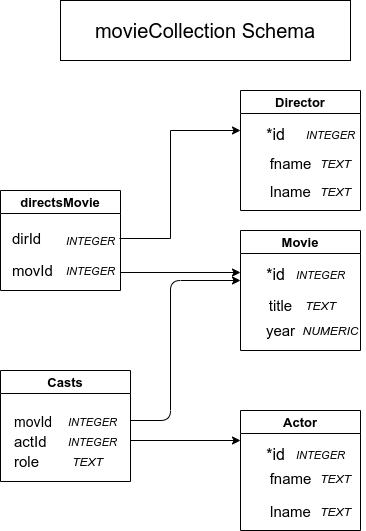

The diagram above was exported from draw.io. Its source (the exported page's mxGraphModel, read from the mxfile embedded in the PNG):
<mxGraphModel dx="1350" dy="775" grid="1" gridSize="10" guides="1" tooltips="1" connect="1" arrows="1" fold="1" page="1" pageScale="1" pageWidth="850" pageHeight="1100" math="0" shadow="0">
  <root>
    <mxCell id="0" />
    <mxCell id="1" parent="0" />
    <mxCell id="bMd4_GP4Ty8gUVgzpuDg-1" value="Actor" style="swimlane;startSize=23;fontSize=13;" vertex="1" parent="1">
      <mxGeometry x="430" y="420" width="120" height="120" as="geometry" />
    </mxCell>
    <mxCell id="bMd4_GP4Ty8gUVgzpuDg-2" value="&lt;font style=&quot;font-size: 16px&quot;&gt;*id&lt;/font&gt;" style="text;html=1;align=center;verticalAlign=middle;resizable=0;points=[];autosize=1;strokeColor=none;fillColor=none;" vertex="1" parent="bMd4_GP4Ty8gUVgzpuDg-1">
      <mxGeometry x="20" y="34" width="30" height="20" as="geometry" />
    </mxCell>
    <mxCell id="bMd4_GP4Ty8gUVgzpuDg-4" value="&lt;font style=&quot;font-size: 15px&quot;&gt;fname&lt;/font&gt;" style="text;html=1;align=center;verticalAlign=middle;resizable=0;points=[];autosize=1;strokeColor=none;fillColor=none;fontSize=13;" vertex="1" parent="bMd4_GP4Ty8gUVgzpuDg-1">
      <mxGeometry x="20" y="58" width="60" height="20" as="geometry" />
    </mxCell>
    <mxCell id="bMd4_GP4Ty8gUVgzpuDg-5" value="&lt;font style=&quot;font-size: 15px&quot;&gt;lname&lt;/font&gt;" style="text;html=1;align=center;verticalAlign=middle;resizable=0;points=[];autosize=1;strokeColor=none;fillColor=none;fontSize=13;" vertex="1" parent="bMd4_GP4Ty8gUVgzpuDg-1">
      <mxGeometry x="20" y="91" width="60" height="20" as="geometry" />
    </mxCell>
    <mxCell id="bMd4_GP4Ty8gUVgzpuDg-24" value="&lt;i&gt;&lt;font style=&quot;font-size: 11px&quot;&gt;INTEGER&lt;/font&gt;&lt;/i&gt;" style="text;html=1;align=center;verticalAlign=middle;resizable=0;points=[];autosize=1;strokeColor=none;fillColor=none;fontSize=13;" vertex="1" parent="bMd4_GP4Ty8gUVgzpuDg-1">
      <mxGeometry x="50" y="34" width="60" height="20" as="geometry" />
    </mxCell>
    <mxCell id="bMd4_GP4Ty8gUVgzpuDg-31" value="&lt;i&gt;&lt;font style=&quot;font-size: 12px&quot;&gt;TEXT&lt;/font&gt;&lt;/i&gt;" style="text;html=1;align=center;verticalAlign=middle;resizable=0;points=[];autosize=1;strokeColor=none;fillColor=none;fontSize=13;" vertex="1" parent="bMd4_GP4Ty8gUVgzpuDg-1">
      <mxGeometry x="70" y="58" width="50" height="20" as="geometry" />
    </mxCell>
    <mxCell id="bMd4_GP4Ty8gUVgzpuDg-32" value="&lt;i&gt;&lt;font style=&quot;font-size: 12px&quot;&gt;TEXT&lt;/font&gt;&lt;/i&gt;" style="text;html=1;align=center;verticalAlign=middle;resizable=0;points=[];autosize=1;strokeColor=none;fillColor=none;fontSize=13;" vertex="1" parent="bMd4_GP4Ty8gUVgzpuDg-1">
      <mxGeometry x="70" y="91" width="50" height="20" as="geometry" />
    </mxCell>
    <mxCell id="bMd4_GP4Ty8gUVgzpuDg-6" value="Director" style="swimlane;startSize=23;fontSize=13;" vertex="1" parent="1">
      <mxGeometry x="430" y="100" width="120" height="120" as="geometry" />
    </mxCell>
    <mxCell id="bMd4_GP4Ty8gUVgzpuDg-7" value="&lt;font style=&quot;font-size: 16px&quot;&gt;*id&lt;/font&gt;" style="text;html=1;align=center;verticalAlign=middle;resizable=0;points=[];autosize=1;strokeColor=none;fillColor=none;" vertex="1" parent="bMd4_GP4Ty8gUVgzpuDg-6">
      <mxGeometry x="20" y="34" width="30" height="20" as="geometry" />
    </mxCell>
    <mxCell id="bMd4_GP4Ty8gUVgzpuDg-8" value="&lt;font style=&quot;font-size: 15px&quot;&gt;fname&lt;/font&gt;" style="text;html=1;align=center;verticalAlign=middle;resizable=0;points=[];autosize=1;strokeColor=none;fillColor=none;fontSize=13;" vertex="1" parent="bMd4_GP4Ty8gUVgzpuDg-6">
      <mxGeometry x="20" y="63" width="60" height="20" as="geometry" />
    </mxCell>
    <mxCell id="bMd4_GP4Ty8gUVgzpuDg-9" value="&lt;font style=&quot;font-size: 15px&quot;&gt;lname&lt;/font&gt;" style="text;html=1;align=center;verticalAlign=middle;resizable=0;points=[];autosize=1;strokeColor=none;fillColor=none;fontSize=13;" vertex="1" parent="bMd4_GP4Ty8gUVgzpuDg-6">
      <mxGeometry x="20" y="91" width="60" height="20" as="geometry" />
    </mxCell>
    <mxCell id="bMd4_GP4Ty8gUVgzpuDg-27" value="&lt;i&gt;&lt;font style=&quot;font-size: 11px&quot;&gt;INTEGER&lt;/font&gt;&lt;/i&gt;" style="text;html=1;align=center;verticalAlign=middle;resizable=0;points=[];autosize=1;strokeColor=none;fillColor=none;fontSize=13;" vertex="1" parent="bMd4_GP4Ty8gUVgzpuDg-6">
      <mxGeometry x="60" y="34" width="60" height="20" as="geometry" />
    </mxCell>
    <mxCell id="bMd4_GP4Ty8gUVgzpuDg-33" value="&lt;i&gt;&lt;font style=&quot;font-size: 12px&quot;&gt;TEXT&lt;/font&gt;&lt;/i&gt;" style="text;html=1;align=center;verticalAlign=middle;resizable=0;points=[];autosize=1;strokeColor=none;fillColor=none;fontSize=13;" vertex="1" parent="bMd4_GP4Ty8gUVgzpuDg-6">
      <mxGeometry x="70" y="63" width="50" height="20" as="geometry" />
    </mxCell>
    <mxCell id="bMd4_GP4Ty8gUVgzpuDg-34" value="&lt;i&gt;&lt;font style=&quot;font-size: 12px&quot;&gt;TEXT&lt;/font&gt;&lt;/i&gt;" style="text;html=1;align=center;verticalAlign=middle;resizable=0;points=[];autosize=1;strokeColor=none;fillColor=none;fontSize=13;" vertex="1" parent="bMd4_GP4Ty8gUVgzpuDg-6">
      <mxGeometry x="70" y="91" width="50" height="20" as="geometry" />
    </mxCell>
    <mxCell id="bMd4_GP4Ty8gUVgzpuDg-11" value="Movie" style="swimlane;startSize=23;fontSize=13;" vertex="1" parent="1">
      <mxGeometry x="430" y="240" width="120" height="120" as="geometry" />
    </mxCell>
    <mxCell id="bMd4_GP4Ty8gUVgzpuDg-12" value="&lt;font style=&quot;font-size: 16px&quot;&gt;*id&lt;/font&gt;" style="text;html=1;align=center;verticalAlign=middle;resizable=0;points=[];autosize=1;strokeColor=none;fillColor=none;" vertex="1" parent="bMd4_GP4Ty8gUVgzpuDg-11">
      <mxGeometry x="20" y="34" width="30" height="20" as="geometry" />
    </mxCell>
    <mxCell id="bMd4_GP4Ty8gUVgzpuDg-13" value="&lt;font style=&quot;font-size: 15px&quot;&gt;title&lt;/font&gt;" style="text;html=1;align=center;verticalAlign=middle;resizable=0;points=[];autosize=1;strokeColor=none;fillColor=none;fontSize=13;" vertex="1" parent="bMd4_GP4Ty8gUVgzpuDg-11">
      <mxGeometry x="20" y="65" width="40" height="20" as="geometry" />
    </mxCell>
    <mxCell id="bMd4_GP4Ty8gUVgzpuDg-14" value="&lt;font style=&quot;font-size: 15px&quot;&gt;year&lt;/font&gt;" style="text;html=1;align=center;verticalAlign=middle;resizable=0;points=[];autosize=1;strokeColor=none;fillColor=none;fontSize=13;" vertex="1" parent="bMd4_GP4Ty8gUVgzpuDg-11">
      <mxGeometry x="20" y="90" width="40" height="20" as="geometry" />
    </mxCell>
    <mxCell id="bMd4_GP4Ty8gUVgzpuDg-28" value="&lt;i&gt;&lt;font style=&quot;font-size: 11px&quot;&gt;INTEGER&lt;/font&gt;&lt;/i&gt;" style="text;html=1;align=center;verticalAlign=middle;resizable=0;points=[];autosize=1;strokeColor=none;fillColor=none;fontSize=13;" vertex="1" parent="bMd4_GP4Ty8gUVgzpuDg-11">
      <mxGeometry x="50" y="34" width="60" height="20" as="geometry" />
    </mxCell>
    <mxCell id="bMd4_GP4Ty8gUVgzpuDg-35" value="&lt;i&gt;&lt;font style=&quot;font-size: 12px&quot;&gt;TEXT&lt;/font&gt;&lt;/i&gt;" style="text;html=1;align=center;verticalAlign=middle;resizable=0;points=[];autosize=1;strokeColor=none;fillColor=none;fontSize=13;" vertex="1" parent="bMd4_GP4Ty8gUVgzpuDg-11">
      <mxGeometry x="55" y="65" width="50" height="20" as="geometry" />
    </mxCell>
    <mxCell id="bMd4_GP4Ty8gUVgzpuDg-36" value="&lt;i&gt;&lt;font style=&quot;font-size: 12px&quot;&gt;NUMERIC&lt;/font&gt;&lt;/i&gt;" style="text;html=1;align=center;verticalAlign=middle;resizable=0;points=[];autosize=1;strokeColor=none;fillColor=none;fontSize=13;" vertex="1" parent="bMd4_GP4Ty8gUVgzpuDg-11">
      <mxGeometry x="55" y="90" width="70" height="20" as="geometry" />
    </mxCell>
    <mxCell id="bMd4_GP4Ty8gUVgzpuDg-15" value="Casts" style="swimlane;startSize=23;fontSize=13;" vertex="1" parent="1">
      <mxGeometry x="190" y="380" width="130" height="111" as="geometry" />
    </mxCell>
    <mxCell id="bMd4_GP4Ty8gUVgzpuDg-16" value="&lt;font style=&quot;font-size: 14px&quot;&gt;movId&lt;/font&gt;" style="text;html=1;align=left;verticalAlign=middle;resizable=0;points=[];autosize=1;strokeColor=none;fillColor=none;" vertex="1" parent="bMd4_GP4Ty8gUVgzpuDg-15">
      <mxGeometry x="12" y="41" width="50" height="20" as="geometry" />
    </mxCell>
    <mxCell id="bMd4_GP4Ty8gUVgzpuDg-17" value="&lt;font style=&quot;font-size: 15px&quot;&gt;actId&lt;/font&gt;" style="text;html=1;align=left;verticalAlign=middle;resizable=0;points=[];autosize=1;strokeColor=none;fillColor=none;fontSize=13;" vertex="1" parent="bMd4_GP4Ty8gUVgzpuDg-15">
      <mxGeometry x="12" y="61" width="50" height="20" as="geometry" />
    </mxCell>
    <mxCell id="bMd4_GP4Ty8gUVgzpuDg-18" value="&lt;span style=&quot;font-size: 15px&quot;&gt;role&lt;/span&gt;" style="text;html=1;align=left;verticalAlign=middle;resizable=0;points=[];autosize=1;strokeColor=none;fillColor=none;fontSize=13;" vertex="1" parent="bMd4_GP4Ty8gUVgzpuDg-15">
      <mxGeometry x="12" y="81" width="40" height="20" as="geometry" />
    </mxCell>
    <mxCell id="bMd4_GP4Ty8gUVgzpuDg-30" value="&lt;i&gt;&lt;font style=&quot;font-size: 11px&quot;&gt;INTEGER&lt;/font&gt;&lt;/i&gt;" style="text;html=1;align=center;verticalAlign=middle;resizable=0;points=[];autosize=1;strokeColor=none;fillColor=none;fontSize=13;" vertex="1" parent="bMd4_GP4Ty8gUVgzpuDg-15">
      <mxGeometry x="62" y="61" width="60" height="20" as="geometry" />
    </mxCell>
    <mxCell id="bMd4_GP4Ty8gUVgzpuDg-37" value="&lt;i&gt;&lt;font style=&quot;font-size: 12px&quot;&gt;TEXT&lt;/font&gt;&lt;/i&gt;" style="text;html=1;align=center;verticalAlign=middle;resizable=0;points=[];autosize=1;strokeColor=none;fillColor=none;fontSize=13;" vertex="1" parent="bMd4_GP4Ty8gUVgzpuDg-15">
      <mxGeometry x="62" y="81" width="50" height="20" as="geometry" />
    </mxCell>
    <mxCell id="bMd4_GP4Ty8gUVgzpuDg-29" value="&lt;i&gt;&lt;font style=&quot;font-size: 11px&quot;&gt;INTEGER&lt;/font&gt;&lt;/i&gt;" style="text;html=1;align=center;verticalAlign=middle;resizable=0;points=[];autosize=1;strokeColor=none;fillColor=none;fontSize=13;" vertex="1" parent="bMd4_GP4Ty8gUVgzpuDg-15">
      <mxGeometry x="62" y="41" width="60" height="20" as="geometry" />
    </mxCell>
    <mxCell id="bMd4_GP4Ty8gUVgzpuDg-38" style="edgeStyle=orthogonalEdgeStyle;rounded=0;orthogonalLoop=1;jettySize=auto;html=1;fontSize=13;exitX=0.983;exitY=0.4;exitDx=0;exitDy=0;exitPerimeter=0;" edge="1" parent="1" source="bMd4_GP4Ty8gUVgzpuDg-25">
      <mxGeometry relative="1" as="geometry">
        <mxPoint x="430" y="140" as="targetPoint" />
        <Array as="points">
          <mxPoint x="360" y="248" />
          <mxPoint x="360" y="140" />
          <mxPoint x="430" y="140" />
        </Array>
      </mxGeometry>
    </mxCell>
    <mxCell id="bMd4_GP4Ty8gUVgzpuDg-19" value="directsMovie" style="swimlane;startSize=23;fontSize=13;" vertex="1" parent="1">
      <mxGeometry x="190" y="200" width="120" height="100" as="geometry" />
    </mxCell>
    <mxCell id="bMd4_GP4Ty8gUVgzpuDg-20" value="&lt;font style=&quot;font-size: 15px&quot;&gt;dirId&lt;/font&gt;" style="text;html=1;align=left;verticalAlign=middle;resizable=0;points=[];autosize=1;strokeColor=none;fillColor=none;" vertex="1" parent="bMd4_GP4Ty8gUVgzpuDg-19">
      <mxGeometry x="10" y="38" width="40" height="20" as="geometry" />
    </mxCell>
    <mxCell id="bMd4_GP4Ty8gUVgzpuDg-21" value="&lt;font style=&quot;font-size: 15px&quot;&gt;movId&lt;/font&gt;" style="text;html=1;align=left;verticalAlign=middle;resizable=0;points=[];autosize=1;strokeColor=none;fillColor=none;fontSize=13;" vertex="1" parent="bMd4_GP4Ty8gUVgzpuDg-19">
      <mxGeometry x="10" y="70" width="60" height="20" as="geometry" />
    </mxCell>
    <mxCell id="bMd4_GP4Ty8gUVgzpuDg-25" value="&lt;i&gt;&lt;font style=&quot;font-size: 11px&quot;&gt;INTEGER&lt;/font&gt;&lt;/i&gt;" style="text;html=1;align=center;verticalAlign=middle;resizable=0;points=[];autosize=1;strokeColor=none;fillColor=none;fontSize=13;" vertex="1" parent="bMd4_GP4Ty8gUVgzpuDg-19">
      <mxGeometry x="60" y="40" width="60" height="20" as="geometry" />
    </mxCell>
    <mxCell id="bMd4_GP4Ty8gUVgzpuDg-26" value="&lt;i&gt;&lt;font style=&quot;font-size: 11px&quot;&gt;INTEGER&lt;/font&gt;&lt;/i&gt;" style="text;html=1;align=center;verticalAlign=middle;resizable=0;points=[];autosize=1;strokeColor=none;fillColor=none;fontSize=13;" vertex="1" parent="bMd4_GP4Ty8gUVgzpuDg-19">
      <mxGeometry x="60" y="70" width="60" height="20" as="geometry" />
    </mxCell>
    <mxCell id="bMd4_GP4Ty8gUVgzpuDg-39" value="" style="endArrow=classic;html=1;fontSize=13;exitX=1;exitY=0.6;exitDx=0;exitDy=0;exitPerimeter=0;" edge="1" parent="1" source="bMd4_GP4Ty8gUVgzpuDg-26">
      <mxGeometry width="50" height="50" relative="1" as="geometry">
        <mxPoint x="400" y="400" as="sourcePoint" />
        <mxPoint x="430" y="282" as="targetPoint" />
      </mxGeometry>
    </mxCell>
    <mxCell id="bMd4_GP4Ty8gUVgzpuDg-40" value="" style="endArrow=classic;html=1;fontSize=13;" edge="1" parent="1">
      <mxGeometry width="50" height="50" relative="1" as="geometry">
        <mxPoint x="320" y="430" as="sourcePoint" />
        <mxPoint x="430" y="290" as="targetPoint" />
        <Array as="points">
          <mxPoint x="360" y="430" />
          <mxPoint x="360" y="290" />
        </Array>
      </mxGeometry>
    </mxCell>
    <mxCell id="bMd4_GP4Ty8gUVgzpuDg-41" value="" style="endArrow=classic;html=1;fontSize=13;entryX=0;entryY=0.25;entryDx=0;entryDy=0;" edge="1" parent="1" target="bMd4_GP4Ty8gUVgzpuDg-1">
      <mxGeometry width="50" height="50" relative="1" as="geometry">
        <mxPoint x="320" y="450" as="sourcePoint" />
        <mxPoint x="450" y="350" as="targetPoint" />
      </mxGeometry>
    </mxCell>
    <mxCell id="bMd4_GP4Ty8gUVgzpuDg-42" value="&lt;font style=&quot;font-size: 20px&quot;&gt;movieCollection Schema&lt;/font&gt;" style="rounded=0;whiteSpace=wrap;html=1;fontSize=13;" vertex="1" parent="1">
      <mxGeometry x="250" y="10" width="290" height="60" as="geometry" />
    </mxCell>
  </root>
</mxGraphModel>